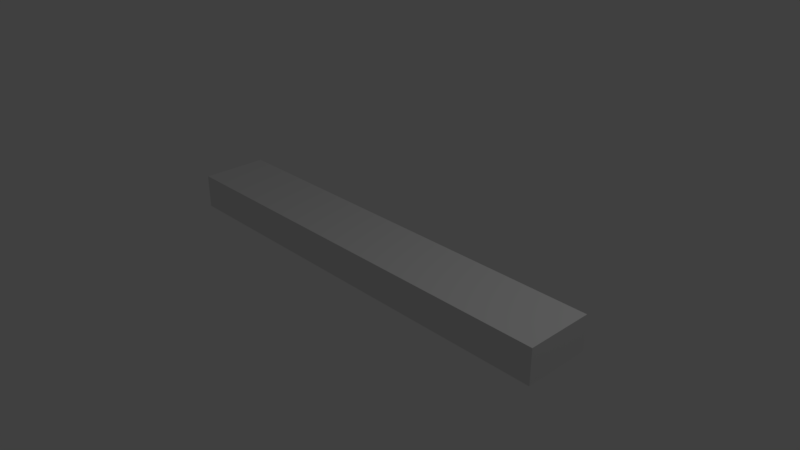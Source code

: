 # Source: light.blend  (saved by Blender 2.79.0; exported with 4.5.12 LTS)
import bpy
from mathutils import Matrix  # noqa: F401  (used for matrix-valued properties, if any)

bpy.ops.wm.read_factory_settings(use_empty=True)
scene = bpy.context.scene
scene.name = 'Scene'

# ---- collections
col_collection_1 = bpy.data.collections.new('Collection 1'); scene.collection.children.link(col_collection_1)

# ---- materials (node trees are filled in below, after node groups)
mat_material = bpy.data.materials.new('Material')
mat_material.alpha_threshold = 0.0
mat_material.use_transparent_shadow = False
mat_material.roughness = 0.5
mat_material.line_color = (0.0, 0.0, 0.0, 1.0)

# ---- material node trees

# ---- world
world_world = bpy.data.worlds.new('World'); scene.world = world_world
world_world.color = (0.05088, 0.05088, 0.05088)
world_world.use_sun_shadow = False
world_world.sun_shadow_jitter_overblur = 0.0
world_world.cycles.sampling_method = 'MANUAL'

# ---- cameras
cam_camera = bpy.data.cameras.new('Camera')
cam_camera.clip_end = 100.0
cam_camera.lens = 35.0
cam_camera.sensor_width = 32.0
cam_camera.sensor_height = 18.0
cam_camera.ortho_scale = 7.314
cam_camera.dof.focus_distance = 0.0
cam_camera.dof.aperture_fstop = 128.0

# ---- lights
light_lamp = bpy.data.lights.new('Lamp', 'POINT')
light_lamp.transmission_factor = 0.0
light_lamp.cutoff_distance = 30.0
light_lamp.energy = 100.0
light_lamp.shadow_buffer_clip_start = 1.001
light_lamp.shadow_soft_size = 0.1
light_lamp.shadow_maximum_resolution = 0.006
light_lamp.use_absolute_resolution = True

# ---- meshes
me_cube_002 = bpy.data.meshes.new('Cube.002')
me_cube_002.from_pydata([(-2.794, -0.399, 0.1957), (-2.794, -0.399, 0.2735), (-2.794, 0.399, 0.1957), (-2.794, 0.399, 0.2735), (2.794, -0.399, 0.1957), (2.794, -0.399, 0.2735), (2.794, 0.399, 0.1957), (2.794, 0.399, 0.2735), (-3.027, 0.399, 0.1957), (-3.027, -0.399, 0.1957), (-3.027, -0.399, 0.2735), (-3.027, 0.399, 0.2735), (3.027, 0.399, 0.2735), (3.027, 0.399, 0.1957), (3.027, -0.399, 0.1957), (3.027, -0.399, 0.2735), (-2.794, 0.399, -0.203), (-2.794, -0.399, -0.203), (2.794, -0.399, -0.203), (2.794, 0.399, -0.203), (-3.027, 0.399, -0.203), (-3.027, -0.399, -0.203), (3.027, -0.399, -0.203), (3.027, 0.399, -0.203), (-2.794, -0.4654, 0.1957), (-2.794, -0.4654, 0.2735), (-2.794, 0.4654, 0.2735), (-2.794, 0.4654, 0.1957), (2.794, 0.4654, 0.1957), (2.794, 0.4654, 0.2735), (2.794, -0.4654, 0.2735), (2.794, -0.4654, 0.1957), (-3.027, -0.4654, 0.1957), (-3.027, -0.4654, 0.2735), (-3.027, 0.4654, 0.2735), (-3.027, 0.4654, 0.1957), (3.027, 0.4654, 0.2735), (3.027, 0.4654, 0.1957), (3.027, -0.4654, 0.2735), (3.027, -0.4654, 0.1957), (2.794, -0.4654, -0.203), (3.027, -0.4654, -0.203), (2.794, 0.4654, -0.203), (3.027, 0.4654, -0.203), (-2.794, 0.4654, -0.203), (-3.027, 0.4654, -0.203), (-3.027, -0.4654, -0.203), (-2.794, -0.4654, -0.203)], [], [(4, 6, 19, 18), (11, 3, 26, 34), (12, 13, 37, 36), (19, 6, 28, 42), (2, 6, 4, 0), (7, 3, 1, 5), (9, 10, 11, 8), (13, 12, 15, 14), (8, 11, 34, 35), (22, 14, 39, 41), (7, 5, 15, 12), (4, 18, 40, 31), (1, 3, 11, 10), (15, 5, 30, 38), (18, 19, 23, 22), (16, 17, 21, 20), (17, 0, 24, 47), (9, 8, 20, 21), (13, 14, 22, 23), (10, 9, 32, 33), (21, 17, 47, 46), (2, 0, 17, 16), (27, 26, 29, 28), (30, 31, 39, 38), (31, 30, 25, 24), (26, 27, 35, 34), (24, 25, 33, 32), (28, 29, 36, 37), (39, 31, 40, 41), (35, 27, 44, 45), (24, 32, 46, 47), (28, 37, 43, 42), (2, 16, 44, 27), (18, 22, 41, 40), (1, 10, 33, 25), (20, 8, 35, 45), (23, 19, 42, 43), (5, 1, 25, 30), (9, 21, 46, 32), (14, 15, 38, 39), (16, 20, 45, 44), (7, 12, 36, 29), (13, 23, 43, 37), (3, 7, 29, 26), (17, 18, 40, 47), (19, 16, 44, 42), (0, 4, 18, 17), (31, 24, 47, 40), (6, 2, 16, 19), (27, 28, 42, 44)])
_uv = me_cube_002.uv_layers.new(name='UVMap')
_uv.uv.foreach_set('vector', [0.8614, 0.6467, 0.8614, 0.5149, 0.9273, 0.5149, 0.9273, 0.6467, 0.2966, 1.0, 0.2966, 0.9616, 0.3075, 0.9616, 0.3075, 1.0, 0.8368, 0.5142, 0.824, 0.5142, 0.824, 0.5032, 0.8368, 0.5032, 0.9273, 0.5149, 0.8614, 0.5149, 0.8614, 0.504, 0.9273, 0.504, 0.3075, 0.9232, 0.3075, 0.0, 0.4393, 0.0, 0.4393, 0.9232, 0.2966, 0.03842, 0.2966, 0.9616, 0.1647, 0.9616, 0.1647, 0.03842, 0.8743, 0.1649, 0.8614, 0.1649, 0.8614, 0.03312, 0.8743, 0.03312, 0.8239, 0.5142, 0.8368, 0.5142, 0.8368, 0.646, 0.8239, 0.646, 0.8743, 0.03312, 0.8614, 0.03312, 0.8614, 0.02215, 0.8743, 0.02215, 0.7581, 0.646, 0.8239, 0.646, 0.8239, 0.657, 0.7581, 0.657, 0.2966, 0.03842, 0.1647, 0.03842, 0.1647, 0.0, 0.2966, 0.0, 0.8614, 0.6467, 0.9273, 0.6467, 0.9273, 0.6577, 0.8614, 0.6577, 0.1647, 0.9616, 0.2966, 0.9616, 0.2966, 1.0, 0.1647, 1.0, 0.1647, 0.0, 0.1647, 0.03842, 0.1538, 0.03842, 0.1538, 0.0, 0.1428, 0.03842, 0.01098, 0.03842, 0.01098, 0.0, 0.1428, 0.0, 0.01098, 0.9616, 0.1428, 0.9616, 0.1428, 1.0, 0.01098, 1.0, 0.9273, 0.3407, 0.8614, 0.3407, 0.8614, 0.3297, 0.9273, 0.3297, 0.8743, 0.1649, 0.8743, 0.03312, 0.9401, 0.03312, 0.9401, 0.1649, 0.8239, 0.5142, 0.8239, 0.646, 0.7581, 0.646, 0.7581, 0.5142, 0.8614, 0.1649, 0.8743, 0.1649, 0.8743, 0.1759, 0.8614, 0.1759, 0.1428, 1.0, 0.1428, 0.9616, 0.1538, 0.9616, 0.1538, 1.0, 0.8614, 0.4725, 0.8614, 0.3407, 0.9273, 0.3407, 0.9273, 0.4725, 0.5839, 0.03842, 0.5968, 0.03842, 0.5968, 0.9616, 0.5839, 0.9616, 0.5181, 0.03842, 0.5052, 0.03842, 0.5052, 0.0, 0.5181, 0.0, 0.5052, 0.03842, 0.5181, 0.03842, 0.5181, 0.9616, 0.5052, 0.9616, 0.5968, 0.03842, 0.5839, 0.03842, 0.5839, 0.0, 0.5968, 0.0, 0.5052, 0.9616, 0.5181, 0.9616, 0.5181, 1.0, 0.5052, 1.0, 0.5839, 0.9616, 0.5968, 0.9616, 0.5968, 1.0, 0.5839, 1.0, 0.5052, 0.0, 0.5052, 0.03842, 0.4393, 0.03842, 0.4393, 0.0, 0.5839, 0.0, 0.5839, 0.03842, 0.5181, 0.03842, 0.5181, 0.0, 0.5052, 0.9616, 0.5052, 1.0, 0.4393, 1.0, 0.4393, 0.9616, 0.5839, 0.9616, 0.5839, 1.0, 0.5181, 1.0, 0.5181, 0.9616, 0.8614, 0.4725, 0.9273, 0.4725, 0.9273, 0.4834, 0.8614, 0.4834, 0.1428, 0.03842, 0.1428, 0.0, 0.1538, 0.0, 0.1538, 0.03842, 0.1647, 0.9616, 0.1647, 1.0, 0.1538, 1.0, 0.1538, 0.9616, 0.9401, 0.03312, 0.8743, 0.03312, 0.8743, 0.02215, 0.9401, 0.02215, 0.01098, 0.0, 0.01098, 0.03842, 4.923e-09, 0.03842, 0.0, 0.0, 0.1647, 0.03842, 0.1647, 0.9616, 0.1538, 0.9616, 0.1538, 0.03842, 0.8743, 0.1649, 0.9401, 0.1649, 0.9401, 0.1759, 0.8743, 0.1759, 0.8239, 0.646, 0.8368, 0.646, 0.8368, 0.657, 0.8239, 0.657, 0.01098, 0.9616, 0.01098, 1.0, 1.575e-07, 1.0, 1.526e-07, 0.9616, 0.2966, 0.03842, 0.2966, 0.0, 0.3075, 0.0, 0.3075, 0.03842, 0.8239, 0.5142, 0.7581, 0.5142, 0.7581, 0.5032, 0.8239, 0.5032, 0.2966, 0.9616, 0.2966, 0.03842, 0.3075, 0.03842, 0.3075, 0.9616, 0.1428, 0.9616, 0.1428, 0.03842, 0.1538, 0.03842, 0.1538, 0.9616, 0.01098, 0.03842, 0.01098, 0.9616, 1.526e-07, 0.9616, 4.923e-09, 0.03842, 0.5968, 0.9232, 0.5968, 0.0, 0.6627, 0.0, 0.6627, 0.9232, 0.5052, 0.03842, 0.5052, 0.9616, 0.4393, 0.9616, 0.4393, 0.03842, 0.7285, 0.0, 0.7285, 0.9232, 0.6627, 0.9232, 0.6627, 0.0, 0.5839, 0.03842, 0.5839, 0.9616, 0.5181, 0.9616, 0.5181, 0.03842])
me_cube_002.use_remesh_preserve_volume = False
me_cube_002.use_remesh_preserve_attributes = False
me_cube_002.use_mirror_vertex_groups = False
me_cube_002.update()
me_cube_001 = bpy.data.meshes.new('Cube.001')
me_cube_001.from_pydata([(-2.841, -0.1205, -0.1205), (-2.841, -0.1205, 0.1205), (-2.841, 0.1205, -0.1205), (-2.841, 0.1205, 0.1205), (2.841, -0.1205, -0.1205), (2.841, -0.1205, 0.1205), (2.841, 0.1205, -0.1205), (2.841, 0.1205, 0.1205), (-2.837, 0.0, -0.1476), (-2.837, -0.1476, 0.0), (-2.837, 0.0, 0.1476), (-2.837, 0.1476, 0.0), (2.837, 0.1476, 0.0), (2.837, 0.0, -0.1476), (2.837, 0.0, 0.1476), (2.837, -0.1476, 0.0), (2.837, 0.0, 0.0), (-2.837, 0.0, 0.0)], [], [(17, 3, 11), (3, 12, 11), (16, 5, 15), (5, 9, 15), (13, 0, 8), (10, 5, 14), (3, 14, 7), (6, 8, 2), (15, 0, 4), (16, 4, 13), (6, 16, 13), (7, 16, 12), (11, 6, 2), (17, 2, 8), (0, 17, 8), (1, 17, 9), (17, 10, 3), (3, 7, 12), (16, 14, 5), (5, 1, 9), (13, 4, 0), (10, 1, 5), (3, 10, 14), (6, 13, 8), (15, 9, 0), (16, 15, 4), (6, 12, 16), (7, 14, 16), (11, 12, 6), (17, 11, 2), (0, 9, 17), (1, 10, 17)])
me_cube_001.use_remesh_preserve_volume = False
me_cube_001.use_remesh_preserve_attributes = False
me_cube_001.use_mirror_vertex_groups = False
me_cube_001.update()
me_cube = bpy.data.meshes.new('Cube')
me_cube.from_pydata([], [], [])
me_cube.materials.append(mat_material)
me_cube.use_remesh_preserve_volume = False
me_cube.use_remesh_preserve_attributes = False
me_cube.use_mirror_vertex_groups = False
me_cube.update()

# ---- objects
ob_cube_002 = bpy.data.objects.new('Cube.002', me_cube_002)
ob_cube_001 = bpy.data.objects.new('Cube.001', me_cube_001)
ob_cube = bpy.data.objects.new('Cube', me_cube)
ob_lamp = bpy.data.objects.new('Lamp', light_lamp)
ob_camera = bpy.data.objects.new('Camera', cam_camera)

# ---- transforms, parenting, visibility, modifiers, constraints
ob_cube_002.location = (0.0, 0.0, 0.0)
ob_cube_002.lineart.crease_threshold = 0.0
ob_cube_001.location = (0.0, 0.0, 0.0)
ob_cube_001.lineart.crease_threshold = 0.0
ob_cube.location = (0.0, 0.0, 0.0)
ob_cube.lock_rotations_4d = False
ob_cube.empty_display_type = 'ARROWS'
ob_cube.lineart.crease_threshold = 0.0
ob_lamp.location = (4.076, 1.005, 5.904)
ob_lamp.rotation_euler = (0.6503, 0.05522, 1.866)
ob_lamp.lock_rotations_4d = False
ob_lamp.empty_display_type = 'ARROWS'
ob_lamp.color = (0.0, 0.0, 0.0, 0.0)
ob_lamp.lineart.crease_threshold = 0.0
ob_camera.location = (7.481, -6.508, 5.344)
ob_camera.rotation_euler = (1.109, 0.0, 0.8149)
ob_camera.lock_rotations_4d = False
ob_camera.empty_display_type = 'ARROWS'
ob_camera.color = (0.0, 0.0, 0.0, 0.0)
ob_camera.display_type = 'WIRE'
ob_camera.lineart.crease_threshold = 0.0

# ---- collection membership
col_collection_1.objects.link(ob_cube_002)
col_collection_1.objects.link(ob_cube_001)
col_collection_1.objects.link(ob_cube)
col_collection_1.objects.link(ob_lamp)
col_collection_1.objects.link(ob_camera)

# ---- scene / render settings (as saved in the file)
scene.camera = ob_camera
scene.frame_start = 1; scene.frame_end = 250; scene.frame_set(1)
scene.render.engine = 'BLENDER_EEVEE_NEXT'
scene.render.resolution_percentage = 50
scene.render.dither_intensity = 0.0
scene.cycles.use_denoising = False
scene.cycles.samples = 128
scene.cycles.sampling_pattern = 'TABULATED_SOBOL'
scene.cycles.use_adaptive_sampling = False
scene.cycles.use_light_tree = False
scene.cycles.blur_glossy = 0.0
scene.cycles.sample_clamp_indirect = 0.0
scene.view_settings.view_transform = 'Standard'
bpy.context.view_layer.update()
